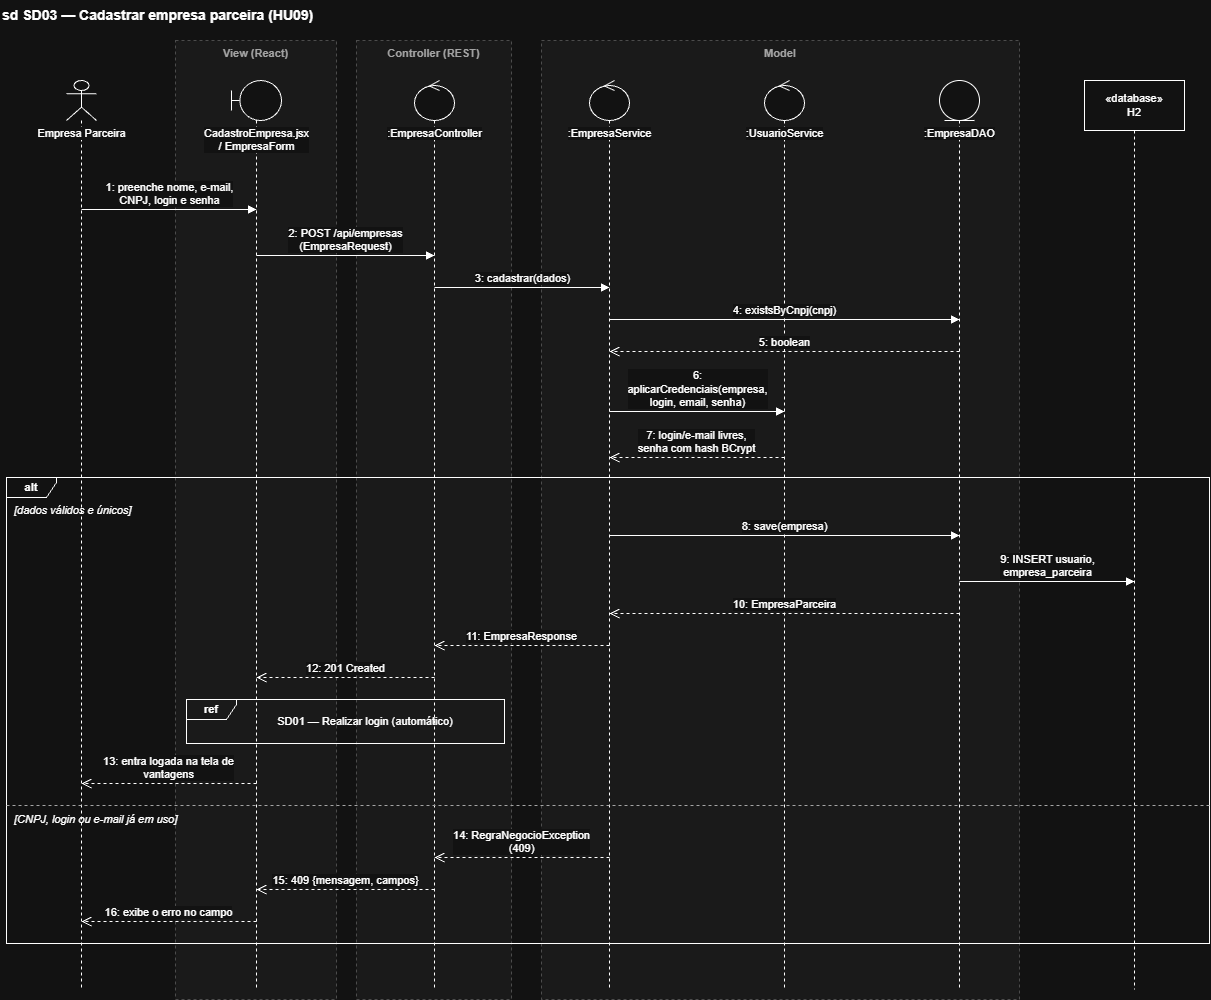

The diagram above was exported from draw.io. Its source (the exported page's mxGraphModel, read from the mxfile embedded in the PNG):
<mxGraphModel dx="1875" dy="1034" grid="1" gridSize="10" guides="1" tooltips="1" connect="1" arrows="1" fold="1" page="0" pageScale="1" pageWidth="1169" pageHeight="827" math="0" shadow="0">
  <root>
    <mxCell id="0" />
    <mxCell id="1" parent="0" />
    <mxCell id="c3" parent="1" style="fontFamily=Helvetica;fontSize=11;text;html=1;align=left;verticalAlign=middle;fontSize=14;fontStyle=1;strokeColor=none;fillColor=none;" value="sd SD03 — Cadastrar empresa parceira (HU09)" vertex="1">
      <mxGeometry height="30" width="1204" x="40" as="geometry" />
    </mxCell>
    <mxCell id="c4" parent="1" style="fontFamily=Helvetica;fontSize=11;rounded=0;whiteSpace=wrap;html=1;fillColor=#F5F5F5;strokeColor=#BBBBBB;dashed=1;verticalAlign=top;fontStyle=1;fontColor=#555555;" value="View (React)" vertex="1">
      <mxGeometry height="959" width="161" x="215" y="40" as="geometry" />
    </mxCell>
    <mxCell id="c5" parent="1" style="fontFamily=Helvetica;fontSize=11;rounded=0;whiteSpace=wrap;html=1;fillColor=#F5F5F5;strokeColor=#BBBBBB;dashed=1;verticalAlign=top;fontStyle=1;fontColor=#555555;" value="Controller (REST)" vertex="1">
      <mxGeometry height="959" width="155" x="396" y="40" as="geometry" />
    </mxCell>
    <mxCell id="c6" parent="1" style="fontFamily=Helvetica;fontSize=11;rounded=0;whiteSpace=wrap;html=1;fillColor=#F5F5F5;strokeColor=#BBBBBB;dashed=1;verticalAlign=top;fontStyle=1;fontColor=#555555;" value="Model" vertex="1">
      <mxGeometry height="959" width="478" x="581" y="40" as="geometry" />
    </mxCell>
    <mxCell id="c7" parent="1" style="fontFamily=Helvetica;fontSize=11;perimeter=lifelinePerimeter;html=1;container=0;collapsible=0;recursiveResize=0;outlineConnect=0;portConstraint=eastwest;shape=umlLifeline;participant=umlActor;size=40;verticalAlign=top;spacingTop=40;labelBackgroundColor=#FFFFFF;whiteSpace=nowrap;" value="Empresa Parceira" vertex="1">
      <mxGeometry height="909" width="30" x="106" y="80" as="geometry" />
    </mxCell>
    <mxCell id="c8" parent="1" style="fontFamily=Helvetica;fontSize=11;perimeter=lifelinePerimeter;html=1;container=0;collapsible=0;recursiveResize=0;outlineConnect=0;portConstraint=eastwest;shape=umlLifeline;participant=umlBoundary;size=40;verticalAlign=top;spacingTop=40;labelBackgroundColor=#FFFFFF;whiteSpace=nowrap;" value="CadastroEmpresa.jsx&lt;br&gt;/ EmpresaForm" vertex="1">
      <mxGeometry height="909" width="50" x="271" y="80" as="geometry" />
    </mxCell>
    <mxCell id="c9" parent="1" style="fontFamily=Helvetica;fontSize=11;perimeter=lifelinePerimeter;html=1;container=0;collapsible=0;recursiveResize=0;outlineConnect=0;portConstraint=eastwest;shape=umlLifeline;participant=umlControl;size=40;verticalAlign=top;spacingTop=40;labelBackgroundColor=#FFFFFF;whiteSpace=nowrap;" value=":EmpresaController" vertex="1">
      <mxGeometry height="909" width="40" x="454" y="80" as="geometry" />
    </mxCell>
    <mxCell id="c10" parent="1" style="fontFamily=Helvetica;fontSize=11;perimeter=lifelinePerimeter;html=1;container=0;collapsible=0;recursiveResize=0;outlineConnect=0;portConstraint=eastwest;shape=umlLifeline;participant=umlControl;size=40;verticalAlign=top;spacingTop=40;labelBackgroundColor=#FFFFFF;whiteSpace=nowrap;" value=":EmpresaService" vertex="1">
      <mxGeometry height="909" width="40" x="629" y="80" as="geometry" />
    </mxCell>
    <mxCell id="c11" parent="1" style="fontFamily=Helvetica;fontSize=11;perimeter=lifelinePerimeter;html=1;container=0;collapsible=0;recursiveResize=0;outlineConnect=0;portConstraint=eastwest;shape=umlLifeline;participant=umlControl;size=40;verticalAlign=top;spacingTop=40;labelBackgroundColor=#FFFFFF;whiteSpace=nowrap;" value=":UsuarioService" vertex="1">
      <mxGeometry height="909" width="40" x="804" y="80" as="geometry" />
    </mxCell>
    <mxCell id="c12" parent="1" style="fontFamily=Helvetica;fontSize=11;perimeter=lifelinePerimeter;html=1;container=0;collapsible=0;recursiveResize=0;outlineConnect=0;portConstraint=eastwest;shape=umlLifeline;participant=umlEntity;size=40;verticalAlign=top;spacingTop=40;labelBackgroundColor=#FFFFFF;whiteSpace=nowrap;" value=":EmpresaDAO" vertex="1">
      <mxGeometry height="909" width="40" x="979" y="80" as="geometry" />
    </mxCell>
    <mxCell id="c13" parent="1" style="fontFamily=Helvetica;fontSize=11;perimeter=lifelinePerimeter;html=1;container=0;collapsible=0;recursiveResize=0;outlineConnect=0;portConstraint=eastwest;shape=umlLifeline;size=50;whiteSpace=wrap;" value="«database»&lt;br&gt;H2" vertex="1">
      <mxGeometry height="909" width="100" x="1124" y="80" as="geometry" />
    </mxCell>
    <mxCell id="c14" parent="1" style="fontFamily=Helvetica;fontSize=11;shape=umlFrame;whiteSpace=wrap;html=1;pointerEvents=0;fillColor=none;width=50;height=20;fontStyle=1;" value="ref" vertex="1">
      <mxGeometry height="44" width="318" x="226" y="699" as="geometry" />
    </mxCell>
    <mxCell id="c15" parent="1" style="fontFamily=Helvetica;fontSize=11;shape=umlFrame;whiteSpace=wrap;html=1;pointerEvents=0;fillColor=none;width=50;height=20;fontStyle=1;" value="alt" vertex="1">
      <mxGeometry height="466" width="1203" x="46" y="477" as="geometry" />
    </mxCell>
    <mxCell id="c16" edge="1" parent="1" style="endArrow=none;dashed=1;html=1;rounded=0;strokeColor=#555555;" value="">
      <mxGeometry relative="1" as="geometry">
        <mxPoint x="46" y="805" as="sourcePoint" />
        <mxPoint x="1249" y="805" as="targetPoint" />
      </mxGeometry>
    </mxCell>
    <mxCell id="c17" edge="1" parent="1" style="fontFamily=Helvetica;fontSize=11;html=1;verticalAlign=bottom;endArrow=block;endFill=1;rounded=0;labelBackgroundColor=#FFFFFF;" value="1: preenche nome, e-mail,&lt;br&gt;CNPJ, login e senha">
      <mxGeometry relative="1" as="geometry">
        <mxPoint x="121" y="209" as="sourcePoint" />
        <mxPoint x="296" y="209" as="targetPoint" />
      </mxGeometry>
    </mxCell>
    <mxCell id="c18" edge="1" parent="1" style="fontFamily=Helvetica;fontSize=11;html=1;verticalAlign=bottom;endArrow=block;endFill=1;rounded=0;labelBackgroundColor=#FFFFFF;" value="2: POST /api/empresas&lt;br&gt;(EmpresaRequest)">
      <mxGeometry relative="1" as="geometry">
        <mxPoint x="296" y="255" as="sourcePoint" />
        <mxPoint x="474" y="255" as="targetPoint" />
      </mxGeometry>
    </mxCell>
    <mxCell id="c19" edge="1" parent="1" style="fontFamily=Helvetica;fontSize=11;html=1;verticalAlign=bottom;endArrow=block;endFill=1;rounded=0;labelBackgroundColor=#FFFFFF;" value="3: cadastrar(dados)">
      <mxGeometry relative="1" as="geometry">
        <mxPoint x="474" y="287" as="sourcePoint" />
        <mxPoint x="649" y="287" as="targetPoint" />
      </mxGeometry>
    </mxCell>
    <mxCell id="c20" edge="1" parent="1" style="fontFamily=Helvetica;fontSize=11;html=1;verticalAlign=bottom;endArrow=block;endFill=1;rounded=0;labelBackgroundColor=#FFFFFF;" value="4: existsByCnpj(cnpj)">
      <mxGeometry relative="1" as="geometry">
        <mxPoint x="649" y="319" as="sourcePoint" />
        <mxPoint x="999" y="319" as="targetPoint" />
      </mxGeometry>
    </mxCell>
    <mxCell id="c21" edge="1" parent="1" style="fontFamily=Helvetica;fontSize=11;html=1;verticalAlign=bottom;endArrow=open;endSize=8;dashed=1;rounded=0;labelBackgroundColor=#FFFFFF;" value="5: boolean">
      <mxGeometry relative="1" as="geometry">
        <mxPoint x="999" y="351" as="sourcePoint" />
        <mxPoint x="649" y="351" as="targetPoint" />
      </mxGeometry>
    </mxCell>
    <mxCell id="c22" edge="1" parent="1" style="fontFamily=Helvetica;fontSize=11;html=1;verticalAlign=bottom;endArrow=block;endFill=1;rounded=0;labelBackgroundColor=#FFFFFF;" value="6:&lt;br&gt;aplicarCredenciais(empresa,&lt;br&gt;login, email, senha)">
      <mxGeometry relative="1" as="geometry">
        <mxPoint x="649" y="411" as="sourcePoint" />
        <mxPoint x="824" y="411" as="targetPoint" />
      </mxGeometry>
    </mxCell>
    <mxCell id="c23" edge="1" parent="1" style="fontFamily=Helvetica;fontSize=11;html=1;verticalAlign=bottom;endArrow=open;endSize=8;dashed=1;rounded=0;labelBackgroundColor=#FFFFFF;" value="7: login/e-mail livres,&lt;br&gt;senha com hash BCrypt">
      <mxGeometry relative="1" as="geometry">
        <mxPoint x="824" y="457" as="sourcePoint" />
        <mxPoint x="649" y="457" as="targetPoint" />
      </mxGeometry>
    </mxCell>
    <mxCell id="c24" edge="1" parent="1" style="fontFamily=Helvetica;fontSize=11;html=1;verticalAlign=bottom;endArrow=block;endFill=1;rounded=0;labelBackgroundColor=#FFFFFF;" value="8: save(empresa)">
      <mxGeometry relative="1" as="geometry">
        <mxPoint x="649" y="535" as="sourcePoint" />
        <mxPoint x="999" y="535" as="targetPoint" />
      </mxGeometry>
    </mxCell>
    <mxCell id="c25" edge="1" parent="1" style="fontFamily=Helvetica;fontSize=11;html=1;verticalAlign=bottom;endArrow=block;endFill=1;rounded=0;labelBackgroundColor=#FFFFFF;" value="9: INSERT usuario,&lt;br&gt;empresa_parceira">
      <mxGeometry relative="1" as="geometry">
        <mxPoint x="999" y="581" as="sourcePoint" />
        <mxPoint x="1174" y="581" as="targetPoint" />
      </mxGeometry>
    </mxCell>
    <mxCell id="c26" edge="1" parent="1" style="fontFamily=Helvetica;fontSize=11;html=1;verticalAlign=bottom;endArrow=open;endSize=8;dashed=1;rounded=0;labelBackgroundColor=#FFFFFF;" value="10: EmpresaParceira">
      <mxGeometry relative="1" as="geometry">
        <mxPoint x="999" y="613" as="sourcePoint" />
        <mxPoint x="649" y="613" as="targetPoint" />
      </mxGeometry>
    </mxCell>
    <mxCell id="c27" edge="1" parent="1" style="fontFamily=Helvetica;fontSize=11;html=1;verticalAlign=bottom;endArrow=open;endSize=8;dashed=1;rounded=0;labelBackgroundColor=#FFFFFF;" value="11: EmpresaResponse">
      <mxGeometry relative="1" as="geometry">
        <mxPoint x="649" y="645" as="sourcePoint" />
        <mxPoint x="474" y="645" as="targetPoint" />
      </mxGeometry>
    </mxCell>
    <mxCell id="c28" edge="1" parent="1" style="fontFamily=Helvetica;fontSize=11;html=1;verticalAlign=bottom;endArrow=open;endSize=8;dashed=1;rounded=0;labelBackgroundColor=#FFFFFF;" value="12: 201 Created">
      <mxGeometry relative="1" as="geometry">
        <mxPoint x="474" y="677" as="sourcePoint" />
        <mxPoint x="296" y="677" as="targetPoint" />
      </mxGeometry>
    </mxCell>
    <mxCell id="c29" edge="1" parent="1" style="fontFamily=Helvetica;fontSize=11;html=1;verticalAlign=bottom;endArrow=open;endSize=8;dashed=1;rounded=0;labelBackgroundColor=#FFFFFF;" value="13: entra logada na tela de&lt;br&gt;vantagens">
      <mxGeometry relative="1" as="geometry">
        <mxPoint x="296" y="783" as="sourcePoint" />
        <mxPoint x="121" y="783" as="targetPoint" />
      </mxGeometry>
    </mxCell>
    <mxCell id="c30" edge="1" parent="1" style="fontFamily=Helvetica;fontSize=11;html=1;verticalAlign=bottom;endArrow=open;endSize=8;dashed=1;rounded=0;labelBackgroundColor=#FFFFFF;" value="14: RegraNegocioException&lt;br&gt;(409)">
      <mxGeometry relative="1" as="geometry">
        <mxPoint x="649" y="857" as="sourcePoint" />
        <mxPoint x="474" y="857" as="targetPoint" />
      </mxGeometry>
    </mxCell>
    <mxCell id="c31" edge="1" parent="1" style="fontFamily=Helvetica;fontSize=11;html=1;verticalAlign=bottom;endArrow=open;endSize=8;dashed=1;rounded=0;labelBackgroundColor=#FFFFFF;" value="15: 409 {mensagem, campos}">
      <mxGeometry relative="1" as="geometry">
        <mxPoint x="474" y="889" as="sourcePoint" />
        <mxPoint x="296" y="889" as="targetPoint" />
      </mxGeometry>
    </mxCell>
    <mxCell id="c32" edge="1" parent="1" style="fontFamily=Helvetica;fontSize=11;html=1;verticalAlign=bottom;endArrow=open;endSize=8;dashed=1;rounded=0;labelBackgroundColor=#FFFFFF;" value="16: exibe o erro no campo">
      <mxGeometry relative="1" as="geometry">
        <mxPoint x="296" y="921" as="sourcePoint" />
        <mxPoint x="121" y="921" as="targetPoint" />
      </mxGeometry>
    </mxCell>
    <mxCell id="c33" parent="1" style="fontFamily=Helvetica;fontSize=11;text;html=1;align=center;verticalAlign=middle;whiteSpace=wrap;strokeColor=none;fillColor=none;" value="SD01 — Realizar login (automático)" vertex="1">
      <mxGeometry height="36" width="258" x="276" y="703" as="geometry" />
    </mxCell>
    <mxCell id="c34" parent="1" style="fontFamily=Helvetica;fontSize=11;text;html=1;align=left;verticalAlign=top;whiteSpace=wrap;strokeColor=none;fillColor=none;fontStyle=2;" value="[dados válidos e únicos]" vertex="1">
      <mxGeometry height="18" width="1191" x="52" y="497" as="geometry" />
    </mxCell>
    <mxCell id="c35" parent="1" style="fontFamily=Helvetica;fontSize=11;text;html=1;align=left;verticalAlign=top;whiteSpace=wrap;strokeColor=none;fillColor=none;fontStyle=2;" value="[CNPJ, login ou e-mail já em uso]" vertex="1">
      <mxGeometry height="18" width="1191" x="52" y="806" as="geometry" />
    </mxCell>
  </root>
</mxGraphModel>